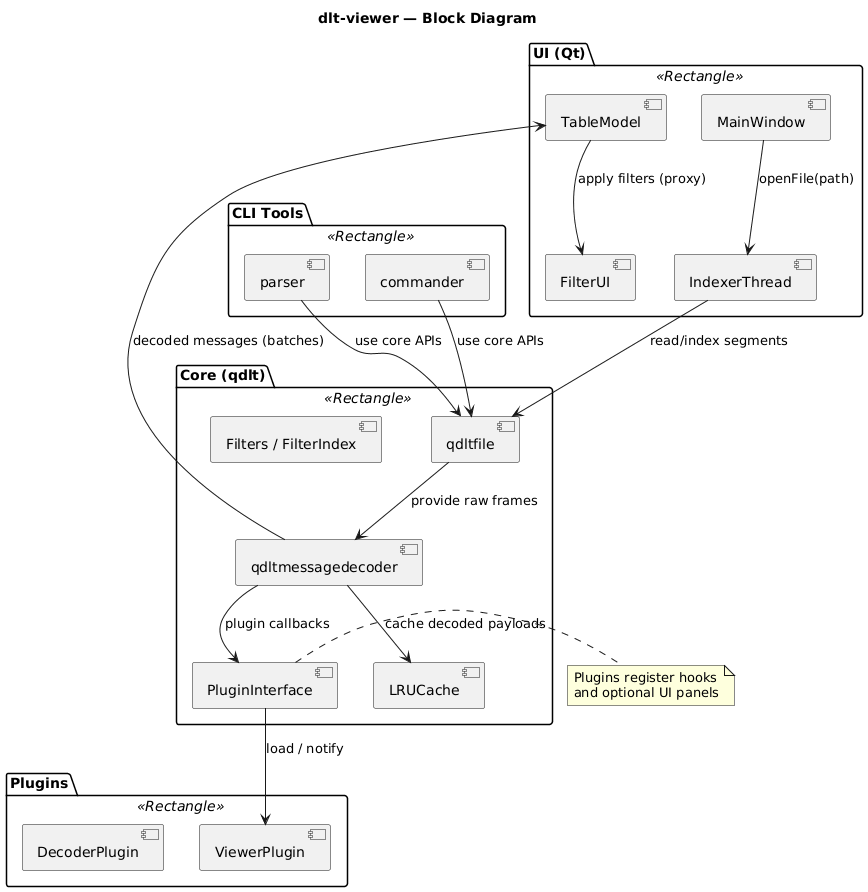

The diagram above was rendered by PlantUML. Its source (embedded in the PNG):
@startuml
title dlt-viewer — Block Diagram

package "UI (Qt)" <<Rectangle>> {
  [MainWindow] as MW
  [TableModel] as TM
  [FilterUI] as FU
  [IndexerThread] as IT
}

package "Core (qdlt)" <<Rectangle>> {
  [qdltfile] as QF
  [qdltmessagedecoder] as QD
  [Filters / FilterIndex] as FI
  [LRUCache] as LC
  [PluginInterface] as PI
}

package "Plugins" <<Rectangle>> {
  [ViewerPlugin] as VP
  [DecoderPlugin] as DP
}

package "CLI Tools" <<Rectangle>> {
  [parser] as CLIP
  [commander] as CLIC
}

' Interactions
MW --> IT : openFile(path)
IT --> QF : read/index segments
QF --> QD : provide raw frames
QD --> PI : plugin callbacks
QD --> TM : decoded messages (batches)
TM --> FU : apply filters (proxy)
QD --> LC : cache decoded payloads
PI --> VP : load / notify
CLIP --> QF : use core APIs
CLIC --> QF : use core APIs

note right of PI
 Plugins register hooks
 and optional UI panels
end note
@enduml